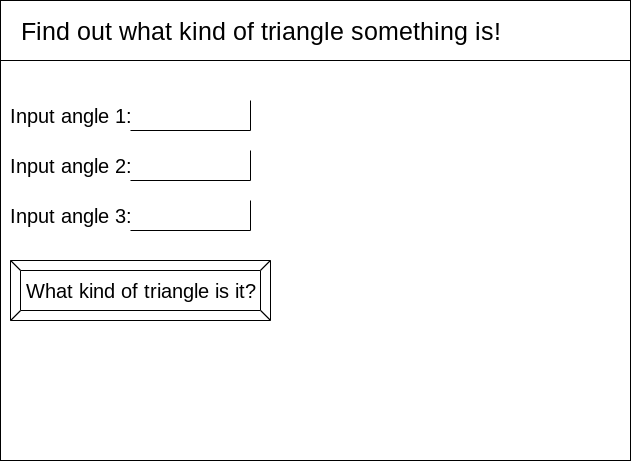

The diagram above was exported from draw.io. Its source (the exported page's mxGraphModel, read from the mxfile embedded in the PNG):
<mxGraphModel dx="849" dy="801" grid="1" gridSize="10" guides="1" tooltips="1" connect="1" arrows="1" fold="1" page="1" pageScale="1" pageWidth="850" pageHeight="1100" math="0" shadow="0">
  <root>
    <mxCell id="0" />
    <mxCell id="1" parent="0" />
    <mxCell id="2" value="" style="rounded=0;whiteSpace=wrap;html=1;" vertex="1" parent="1">
      <mxGeometry x="70" y="20" width="630" height="460" as="geometry" />
    </mxCell>
    <mxCell id="3" value="" style="whiteSpace=wrap;html=1;" vertex="1" parent="1">
      <mxGeometry x="70" y="20" width="630" height="60" as="geometry" />
    </mxCell>
    <mxCell id="4" value="&lt;font style=&quot;font-size: 25px&quot;&gt;Find out what kind of triangle something is!&lt;/font&gt;" style="text;html=1;align=center;verticalAlign=middle;resizable=0;points=[];autosize=1;strokeColor=none;fillColor=none;" vertex="1" parent="1">
      <mxGeometry x="80" y="40" width="500" height="20" as="geometry" />
    </mxCell>
    <mxCell id="5" value="" style="shape=partialRectangle;whiteSpace=wrap;html=1;top=0;left=0;fillColor=none;fontSize=25;" vertex="1" parent="1">
      <mxGeometry x="200" y="120" width="120" height="30" as="geometry" />
    </mxCell>
    <mxCell id="6" value="&lt;font style=&quot;font-size: 20px;&quot;&gt;Input angle 1:&lt;/font&gt;" style="text;html=1;align=center;verticalAlign=bottom;resizable=0;points=[];autosize=1;strokeColor=none;fillColor=none;fontSize=20;" vertex="1" parent="1">
      <mxGeometry x="70" y="120" width="140" height="30" as="geometry" />
    </mxCell>
    <mxCell id="9" value="&lt;font style=&quot;font-size: 20px&quot;&gt;Input angle 2:&lt;/font&gt;" style="text;html=1;align=center;verticalAlign=bottom;resizable=0;points=[];autosize=1;strokeColor=none;fillColor=none;fontSize=20;" vertex="1" parent="1">
      <mxGeometry x="70" y="170" width="140" height="30" as="geometry" />
    </mxCell>
    <mxCell id="10" value="&lt;font style=&quot;font-size: 20px&quot;&gt;Input angle 3:&lt;/font&gt;" style="text;html=1;align=center;verticalAlign=bottom;resizable=0;points=[];autosize=1;strokeColor=none;fillColor=none;fontSize=20;" vertex="1" parent="1">
      <mxGeometry x="70" y="220" width="140" height="30" as="geometry" />
    </mxCell>
    <mxCell id="11" value="" style="shape=partialRectangle;whiteSpace=wrap;html=1;top=0;left=0;fillColor=none;fontSize=25;" vertex="1" parent="1">
      <mxGeometry x="200" y="170" width="120" height="30" as="geometry" />
    </mxCell>
    <mxCell id="12" value="" style="shape=partialRectangle;whiteSpace=wrap;html=1;top=0;left=0;fillColor=none;fontSize=25;" vertex="1" parent="1">
      <mxGeometry x="200" y="220" width="120" height="30" as="geometry" />
    </mxCell>
    <mxCell id="13" value="What kind of triangle is it?" style="labelPosition=center;verticalLabelPosition=middle;align=center;html=1;shape=mxgraph.basic.button;dx=10;fontSize=20;" vertex="1" parent="1">
      <mxGeometry x="80" y="280" width="260" height="60" as="geometry" />
    </mxCell>
  </root>
</mxGraphModel>